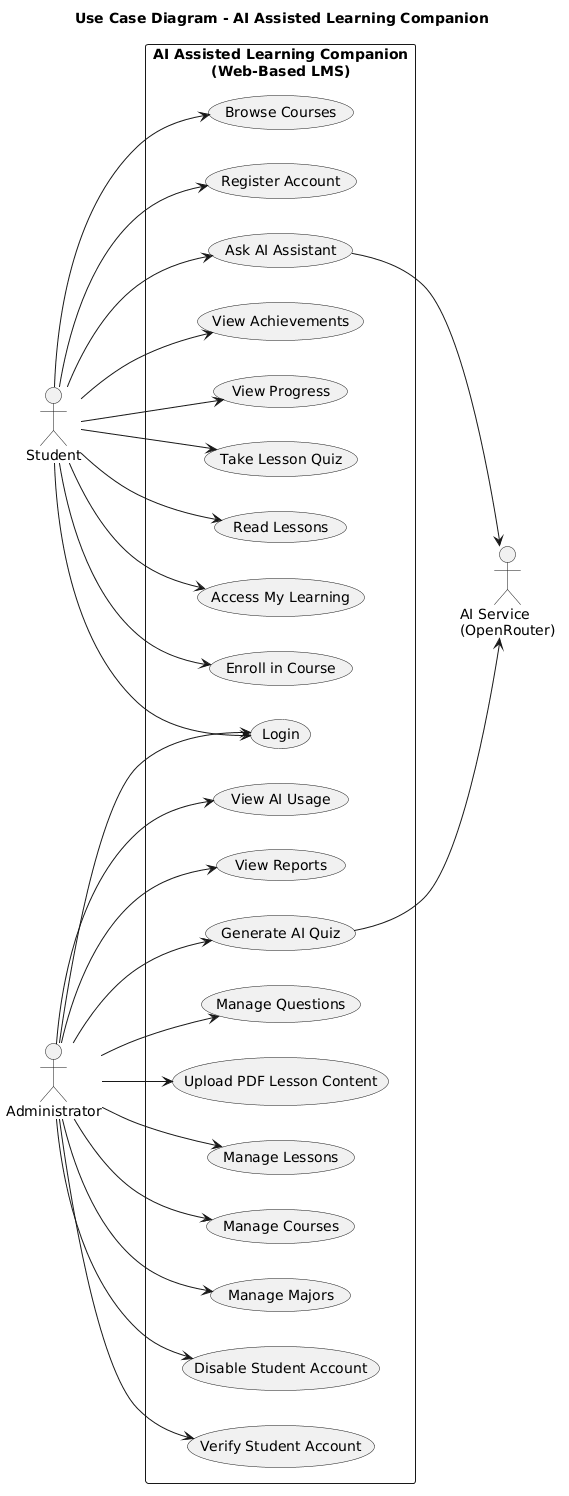

The diagram above was rendered by PlantUML. Its source (embedded in the PNG):
@startuml
title Use Case Diagram - AI Assisted Learning Companion

left to right direction

actor Student
actor Administrator as Admin
actor "AI Service\n(OpenRouter)" as AI

rectangle "AI Assisted Learning Companion\n(Web-Based LMS)" {

    Student --> (Register Account)
    Student --> (Login)
    Student --> (Browse Courses)
    Student --> (Enroll in Course)
    Student --> (Access My Learning)
    Student --> (Read Lessons)
    Student --> (Take Lesson Quiz)
    Student --> (View Progress)
    Student --> (View Achievements)
    Student --> (Ask AI Assistant)

    Admin --> (Login)
    Admin --> (Verify Student Account)
    Admin --> (Disable Student Account)
    Admin --> (Manage Majors)
    Admin --> (Manage Courses)
    Admin --> (Manage Lessons)
    Admin --> (Upload PDF Lesson Content)
    Admin --> (Manage Questions)
    Admin --> (Generate AI Quiz)
    Admin --> (View Reports)
    Admin --> (View AI Usage)

    (Ask AI Assistant) --> AI
    (Generate AI Quiz) --> AI
}
@enduml